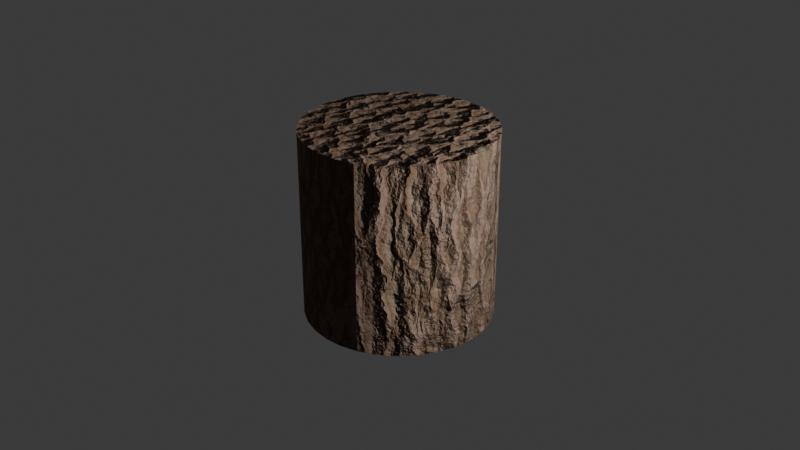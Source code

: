 # Source: tree_material.blend  (saved by Blender 5.1.30; exported with 4.5.12 LTS)
import bpy
from mathutils import Matrix  # noqa: F401  (used for matrix-valued properties, if any)

bpy.ops.wm.read_factory_settings(use_empty=True)
scene = bpy.context.scene
scene.name = 'Scene'

# ---- collections
col_collection = bpy.data.collections.new('Collection'); scene.collection.children.link(col_collection)

# ---- materials (node trees are filled in below, after node groups)
mat_bark_procedural = bpy.data.materials.new('Bark_Procedural')

# ---- material node trees
mat_bark_procedural.use_nodes = True; mat_bark_procedural.node_tree.nodes.clear()
_N = mat_bark_procedural.node_tree.nodes; _L = mat_bark_procedural.node_tree.links
n0 = _N.new('ShaderNodeBsdfPrincipled'); n0.name = 'Principled BSDF'; n0.location = (583, 65)
n1 = _N.new('ShaderNodeOutputMaterial'); n1.name = 'Material Output'; n1.location = (915, 130)
n2 = _N.new('ShaderNodeTexVoronoi'); n2.name = 'Voronoi Texture'; n2.location = (-503, 36)
n2.width = 155
n2.distance = 'MANHATTAN'
n2.inputs[2].default_value = 5.1
n2.inputs[3].default_value = 0.2
n2.inputs[8].default_value = 0.8
n3 = _N.new('ShaderNodeMapping'); n3.name = 'Mapping'; n3.location = (-853, 10)
n3.width = 265
n3.inputs[3].default_value = (1.0, 1.0, 0.3)
n4 = _N.new('ShaderNodeTexCoord'); n4.name = 'Texture Coordinate'; n4.location = (-1640, -112)
n5 = _N.new('ShaderNodeTexNoise'); n5.name = 'Noise Texture'; n5.location = (-1373, -296)
n5.width = 145
n5.inputs[2].default_value = 6.0
n5.inputs[3].default_value = 4.0
n5.inputs[4].default_value = 0.6
n6 = _N.new('ShaderNodeMix'); n6.name = 'Mix'; n6.location = (-1094, -33)
n6.data_type = 'RGBA'
n6.blend_type = 'LINEAR_LIGHT'
n6.inputs[0].default_value = 0.08
n7 = _N.new('ShaderNodeValToRGB'); n7.name = 'Color Ramp'; n7.location = (-186, 314)
while len(n7.color_ramp.elements) > 1: n7.color_ramp.elements.remove(n7.color_ramp.elements[-1])
n7.color_ramp.elements[0].position = 0.0; n7.color_ramp.elements[0].color = (0.03952, 0.01836, 0.006509, 1.0)
_e = n7.color_ramp.elements.new(0.464); _e.color = (0.1607, 0.1093, 0.07044, 1.0)
_e = n7.color_ramp.elements.new(0.9211); _e.color = (0.1078, 0.05576, 0.02727, 1.0)
_e = n7.color_ramp.elements.new(1.0); _e.color = (0.1878, 0.1229, 0.08913, 1.0)
n8 = _N.new('ShaderNodeValToRGB'); n8.name = 'Color Ramp.001'; n8.location = (-165, -276)
while len(n8.color_ramp.elements) > 1: n8.color_ramp.elements.remove(n8.color_ramp.elements[-1])
n8.color_ramp.elements[0].position = 0.0; n8.color_ramp.elements[0].color = (0.4028, 0.4028, 0.4028, 1.0)
_e = n8.color_ramp.elements.new(1.0); _e.color = (1.0, 1.0, 1.0, 1.0)
n9 = _N.new('ShaderNodeBump'); n9.name = 'Bump'; n9.location = (-125, -27)
n9.inputs[0].default_value = 0.35
n9.inputs[1].default_value = 1.0
n10 = _N.new('ShaderNodeTexNoise'); n10.name = 'Noise Texture.002'; n10.location = (-862, -410)
n10.width = 145
n10.inputs[2].default_value = 6.0
n10.inputs[3].default_value = 8.0
n10.inputs[4].default_value = 0.6
n11 = _N.new('ShaderNodeBump'); n11.name = 'Bump.001'; n11.location = (154, -2)
n11.inputs[0].default_value = 0.4
n11.inputs[1].default_value = 1.0
n12 = _N.new('ShaderNodeDisplacement'); n12.name = 'Displacement'; n12.location = (448, 296)
n12.inputs[2].default_value = 0.1
_L.new(n6.outputs[2], n3.inputs[0])
_L.new(n0.outputs[0], n1.inputs[0])
_L.new(n7.outputs[0], n0.inputs[0])
_L.new(n3.outputs[0], n2.inputs[0])
_L.new(n5.outputs[1], n6.inputs[7])
_L.new(n2.outputs[0], n7.inputs[0])
_L.new(n2.outputs[0], n8.inputs[0])
_L.new(n8.outputs[0], n0.inputs[2])
_L.new(n11.outputs[0], n0.inputs[5])
_L.new(n2.outputs[0], n9.inputs[3])
_L.new(n9.outputs[0], n11.inputs[4])
_L.new(n10.outputs[0], n11.inputs[3])
_L.new(n12.outputs[0], n1.inputs[2])
_L.new(n2.outputs[0], n12.inputs[0])
_L.new(n4.outputs[3], n5.inputs[0])
_L.new(n4.outputs[3], n6.inputs[6])
_L.new(n4.outputs[3], n10.inputs[0])
n1.is_active_output = True

# ---- world
world_world = bpy.data.worlds.new('World'); scene.world = world_world
world_world.use_nodes = True; world_world.node_tree.nodes.clear()
_N = world_world.node_tree.nodes; _L = world_world.node_tree.links
n0 = _N.new('ShaderNodeOutputWorld'); n0.name = 'World Output'; n0.location = (200, 100)
n1 = _N.new('ShaderNodeBackground'); n1.name = 'Background'; n1.location = (-200, 100)
n1.inputs[0].default_value = (0.05088, 0.05088, 0.05088, 1.0)
_L.new(n1.outputs[0], n0.inputs[0])
n0.is_active_output = True
world_world.color = (0.05088, 0.05088, 0.05088)
world_world.sun_shadow_jitter_overblur = 0.0

# ---- cameras
cam_camera = bpy.data.cameras.new('Camera')
cam_camera.clip_end = 100.0
cam_camera.ortho_scale = 7.314

# ---- lights
light_light = bpy.data.lights.new('Light', 'POINT')
light_light.energy = 1000.0
light_light.shadow_soft_size = 0.1

# ---- meshes
me_cylinder = bpy.data.meshes.new('Cylinder')
me_cylinder.from_pydata([(0.0, 1.0, -1.0), (0.0, 1.0, 1.0), (0.1951, 0.9808, -1.0), (0.1951, 0.9808, 1.0), (0.3827, 0.9239, -1.0), (0.3827, 0.9239, 1.0), (0.5556, 0.8315, -1.0), (0.5556, 0.8315, 1.0), (0.7071, 0.7071, -1.0), (0.7071, 0.7071, 1.0), (0.8315, 0.5556, -1.0), (0.8315, 0.5556, 1.0), (0.9239, 0.3827, -1.0), (0.9239, 0.3827, 1.0), (0.9808, 0.1951, -1.0), (0.9808, 0.1951, 1.0), (1.0, 0.0, -1.0), (1.0, 0.0, 1.0), (0.9808, -0.1951, -1.0), (0.9808, -0.1951, 1.0), (0.9239, -0.3827, -1.0), (0.9239, -0.3827, 1.0), (0.8315, -0.5556, -1.0), (0.8315, -0.5556, 1.0), (0.7071, -0.7071, -1.0), (0.7071, -0.7071, 1.0), (0.5556, -0.8315, -1.0), (0.5556, -0.8315, 1.0), (0.3827, -0.9239, -1.0), (0.3827, -0.9239, 1.0), (0.1951, -0.9808, -1.0), (0.1951, -0.9808, 1.0), (0.0, -1.0, -1.0), (0.0, -1.0, 1.0), (-0.1951, -0.9808, -1.0), (-0.1951, -0.9808, 1.0), (-0.3827, -0.9239, -1.0), (-0.3827, -0.9239, 1.0), (-0.5556, -0.8315, -1.0), (-0.5556, -0.8315, 1.0), (-0.7071, -0.7071, -1.0), (-0.7071, -0.7071, 1.0), (-0.8315, -0.5556, -1.0), (-0.8315, -0.5556, 1.0), (-0.9239, -0.3827, -1.0), (-0.9239, -0.3827, 1.0), (-0.9808, -0.1951, -1.0), (-0.9808, -0.1951, 1.0), (-1.0, 0.0, -1.0), (-1.0, 0.0, 1.0), (-0.9808, 0.1951, -1.0), (-0.9808, 0.1951, 1.0), (-0.9239, 0.3827, -1.0), (-0.9239, 0.3827, 1.0), (-0.8315, 0.5556, -1.0), (-0.8315, 0.5556, 1.0), (-0.7071, 0.7071, -1.0), (-0.7071, 0.7071, 1.0), (-0.5556, 0.8315, -1.0), (-0.5556, 0.8315, 1.0), (-0.3827, 0.9239, -1.0), (-0.3827, 0.9239, 1.0), (-0.1951, 0.9808, -1.0), (-0.1951, 0.9808, 1.0)], [], [(0, 1, 3, 2), (2, 3, 5, 4), (4, 5, 7, 6), (6, 7, 9, 8), (8, 9, 11, 10), (10, 11, 13, 12), (12, 13, 15, 14), (14, 15, 17, 16), (16, 17, 19, 18), (18, 19, 21, 20), (20, 21, 23, 22), (22, 23, 25, 24), (24, 25, 27, 26), (26, 27, 29, 28), (28, 29, 31, 30), (30, 31, 33, 32), (32, 33, 35, 34), (34, 35, 37, 36), (36, 37, 39, 38), (38, 39, 41, 40), (40, 41, 43, 42), (42, 43, 45, 44), (44, 45, 47, 46), (46, 47, 49, 48), (48, 49, 51, 50), (50, 51, 53, 52), (52, 53, 55, 54), (54, 55, 57, 56), (56, 57, 59, 58), (58, 59, 61, 60), (3, 1, 63, 61, 59, 57, 55, 53, 51, 49, 47, 45, 43, 41, 39, 37, 35, 33, 31, 29, 27, 25, 23, 21, 19, 17, 15, 13, 11, 9, 7, 5), (60, 61, 63, 62), (62, 63, 1, 0), (0, 2, 4, 6, 8, 10, 12, 14, 16, 18, 20, 22, 24, 26, 28, 30, 32, 34, 36, 38, 40, 42, 44, 46, 48, 50, 52, 54, 56, 58, 60, 62)])
_uv = me_cylinder.uv_layers.new(name='UVMap')
_uv.uv.foreach_set('vector', [1.0, 0.5, 1.0, 1.0, 0.9688, 1.0, 0.9688, 0.5, 0.9688, 0.5, 0.9688, 1.0, 0.9375, 1.0, 0.9375, 0.5, 0.9375, 0.5, 0.9375, 1.0, 0.9062, 1.0, 0.9062, 0.5, 0.9062, 0.5, 0.9062, 1.0, 0.875, 1.0, 0.875, 0.5, 0.875, 0.5, 0.875, 1.0, 0.8438, 1.0, 0.8438, 0.5, 0.8438, 0.5, 0.8438, 1.0, 0.8125, 1.0, 0.8125, 0.5, 0.8125, 0.5, 0.8125, 1.0, 0.7812, 1.0, 0.7812, 0.5, 0.7812, 0.5, 0.7812, 1.0, 0.75, 1.0, 0.75, 0.5, 0.75, 0.5, 0.75, 1.0, 0.7188, 1.0, 0.7188, 0.5, 0.7188, 0.5, 0.7188, 1.0, 0.6875, 1.0, 0.6875, 0.5, 0.6875, 0.5, 0.6875, 1.0, 0.6562, 1.0, 0.6562, 0.5, 0.6562, 0.5, 0.6562, 1.0, 0.625, 1.0, 0.625, 0.5, 0.625, 0.5, 0.625, 1.0, 0.5938, 1.0, 0.5938, 0.5, 0.5938, 0.5, 0.5938, 1.0, 0.5625, 1.0, 0.5625, 0.5, 0.5625, 0.5, 0.5625, 1.0, 0.5312, 1.0, 0.5312, 0.5, 0.5312, 0.5, 0.5312, 1.0, 0.5, 1.0, 0.5, 0.5, 0.5, 0.5, 0.5, 1.0, 0.4688, 1.0, 0.4688, 0.5, 0.4688, 0.5, 0.4688, 1.0, 0.4375, 1.0, 0.4375, 0.5, 0.4375, 0.5, 0.4375, 1.0, 0.4062, 1.0, 0.4062, 0.5, 0.4062, 0.5, 0.4062, 1.0, 0.375, 1.0, 0.375, 0.5, 0.375, 0.5, 0.375, 1.0, 0.3438, 1.0, 0.3438, 0.5, 0.3438, 0.5, 0.3438, 1.0, 0.3125, 1.0, 0.3125, 0.5, 0.3125, 0.5, 0.3125, 1.0, 0.2812, 1.0, 0.2812, 0.5, 0.2812, 0.5, 0.2812, 1.0, 0.25, 1.0, 0.25, 0.5, 0.25, 0.5, 0.25, 1.0, 0.2188, 1.0, 0.2188, 0.5, 0.2188, 0.5, 0.2188, 1.0, 0.1875, 1.0, 0.1875, 0.5, 0.1875, 0.5, 0.1875, 1.0, 0.1562, 1.0, 0.1562, 0.5, 0.1562, 0.5, 0.1562, 1.0, 0.125, 1.0, 0.125, 0.5, 0.125, 0.5, 0.125, 1.0, 0.09375, 1.0, 0.09375, 0.5, 0.09375, 0.5, 0.09375, 1.0, 0.0625, 1.0, 0.0625, 0.5, 0.2968, 0.4854, 0.25, 0.49, 0.2032, 0.4854, 0.1582, 0.4717, 0.1167, 0.4496, 0.08029, 0.4197, 0.05045, 0.3833, 0.02827, 0.3418, 0.01461, 0.2968, 0.01, 0.25, 0.01461, 0.2032, 0.02827, 0.1582, 0.05045, 0.1167, 0.08029, 0.08029, 0.1167, 0.05045, 0.1582, 0.02827, 0.2032, 0.01461, 0.25, 0.01, 0.2968, 0.01461, 0.3418, 0.02827, 0.3833, 0.05045, 0.4197, 0.08029, 0.4496, 0.1167, 0.4717, 0.1582, 0.4854, 0.2032, 0.49, 0.25, 0.4854, 0.2968, 0.4717, 0.3418, 0.4496, 0.3833, 0.4197, 0.4197, 0.3833, 0.4496, 0.3418, 0.4717, 0.0625, 0.5, 0.0625, 1.0, 0.03125, 1.0, 0.03125, 0.5, 0.03125, 0.5, 0.03125, 1.0, 0.0, 1.0, 0.0, 0.5, 0.75, 0.49, 0.7968, 0.4854, 0.8418, 0.4717, 0.8833, 0.4496, 0.9197, 0.4197, 0.9496, 0.3833, 0.9717, 0.3418, 0.9854, 0.2968, 0.99, 0.25, 0.9854, 0.2032, 0.9717, 0.1582, 0.9496, 0.1167, 0.9197, 0.08029, 0.8833, 0.05045, 0.8418, 0.02827, 0.7968, 0.01461, 0.75, 0.01, 0.7032, 0.01461, 0.6582, 0.02827, 0.6167, 0.05045, 0.5803, 0.08029, 0.5504, 0.1167, 0.5283, 0.1582, 0.5146, 0.2032, 0.51, 0.25, 0.5146, 0.2968, 0.5283, 0.3418, 0.5504, 0.3833, 0.5803, 0.4197, 0.6167, 0.4496, 0.6582, 0.4717, 0.7032, 0.4854])
me_cylinder.materials.append(mat_bark_procedural)
me_cylinder.update()

# ---- objects
ob_light = bpy.data.objects.new('Light', light_light)
ob_camera = bpy.data.objects.new('Camera', cam_camera)
ob_cylinder = bpy.data.objects.new('Cylinder', me_cylinder)

# ---- transforms, parenting, visibility, modifiers, constraints
ob_light.location = (4.076, 1.005, 1.384)
ob_light.rotation_euler = (0.6503, 0.05522, 1.866)
ob_light.lock_rotations_4d = False
ob_light.empty_display_type = 'ARROWS'
ob_light.color = (0.0, 0.0, 0.0, 0.0)
ob_light.lineart.crease_threshold = 0.0
ob_camera.location = (7.359, -6.926, 4.958)
ob_camera.rotation_euler = (1.109, 0.0, 0.8149)
ob_camera.lock_rotations_4d = False
ob_camera.empty_display_type = 'ARROWS'
ob_camera.color = (0.0, 0.0, 0.0, 0.0)
ob_camera.display_type = 'WIRE'
ob_camera.lineart.crease_threshold = 0.0
ob_cylinder.location = (0.0, 0.0, 0.0)

# ---- collection membership
col_collection.objects.link(ob_light)
col_collection.objects.link(ob_camera)
col_collection.objects.link(ob_cylinder)

# ---- scene / render settings (as saved in the file)
scene.camera = ob_camera
scene.frame_start = 1; scene.frame_end = 250; scene.frame_set(1)
scene.render.engine = 'CYCLES'
scene.render.bake_bias = 0.0
scene.render.bake_samples = 0
scene.cycles.sampling_pattern = 'TABULATED_SOBOL'
scene.eevee.use_volume_custom_range = False
bpy.context.view_layer.update()
